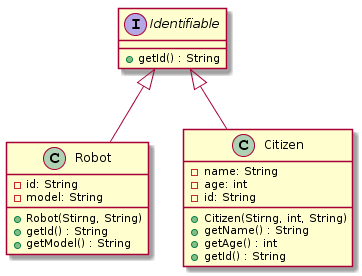

The diagram above was rendered by PlantUML. Its source (embedded in the PNG):
@startuml
Identifiable <|-- Robot
Identifiable <|-- Citizen 

interface Identifiable {
  + getId() : String
}

class Robot {
  - id: String
  - model: String
  + Robot(Stirng, String)
  + getId() : String
  + getModel() : String
}

class Citizen {
  - name: String
  - age: int
  - id: String
  + Citizen(Stirng, int, String)
  + getName() : String
  + getAge() : int
  + getId() : String
}
@enduml